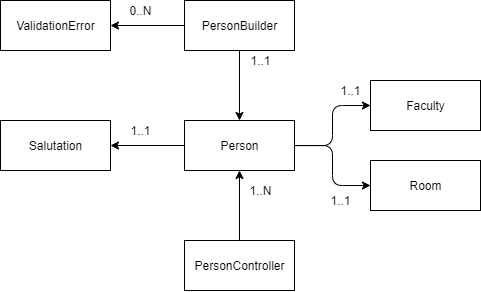

The diagram above was exported from draw.io. Its source (the exported page's mxGraphModel, read from the mxfile embedded in the PNG):
<mxGraphModel dx="678" dy="548" grid="0" gridSize="10" guides="1" tooltips="1" connect="1" arrows="1" fold="1" page="1" pageScale="1" pageWidth="827" pageHeight="1169" math="0" shadow="0">
  <root>
    <mxCell id="0" />
    <mxCell id="1" parent="0" />
    <mxCell id="11" style="edgeStyle=orthogonalEdgeStyle;html=1;entryX=0;entryY=0.5;entryDx=0;entryDy=0;" edge="1" parent="1" source="2" target="10">
      <mxGeometry relative="1" as="geometry" />
    </mxCell>
    <mxCell id="12" style="edgeStyle=orthogonalEdgeStyle;html=1;entryX=0;entryY=0.5;entryDx=0;entryDy=0;" edge="1" parent="1" source="2" target="9">
      <mxGeometry relative="1" as="geometry" />
    </mxCell>
    <mxCell id="15" style="edgeStyle=orthogonalEdgeStyle;html=1;entryX=1;entryY=0.5;entryDx=0;entryDy=0;endArrow=classic;endFill=1;" edge="1" parent="1" source="2" target="3">
      <mxGeometry relative="1" as="geometry" />
    </mxCell>
    <mxCell id="2" value="Person" style="html=1;" vertex="1" parent="1">
      <mxGeometry x="414" y="280" width="110" height="50" as="geometry" />
    </mxCell>
    <mxCell id="3" value="Salutation" style="html=1;" vertex="1" parent="1">
      <mxGeometry x="230" y="280" width="110" height="50" as="geometry" />
    </mxCell>
    <mxCell id="13" style="edgeStyle=orthogonalEdgeStyle;html=1;entryX=0.5;entryY=0;entryDx=0;entryDy=0;endArrow=classic;endFill=1;" edge="1" parent="1" source="4" target="2">
      <mxGeometry relative="1" as="geometry" />
    </mxCell>
    <mxCell id="14" style="edgeStyle=orthogonalEdgeStyle;html=1;entryX=1;entryY=0.5;entryDx=0;entryDy=0;endArrow=classic;endFill=1;" edge="1" parent="1" source="4" target="5">
      <mxGeometry relative="1" as="geometry" />
    </mxCell>
    <mxCell id="4" value="PersonBuilder" style="html=1;" vertex="1" parent="1">
      <mxGeometry x="414" y="160" width="110" height="50" as="geometry" />
    </mxCell>
    <mxCell id="5" value="ValidationError" style="html=1;" vertex="1" parent="1">
      <mxGeometry x="230" y="160" width="110" height="50" as="geometry" />
    </mxCell>
    <mxCell id="16" style="edgeStyle=orthogonalEdgeStyle;html=1;entryX=0.5;entryY=1;entryDx=0;entryDy=0;endArrow=classic;endFill=1;" edge="1" parent="1" source="6" target="2">
      <mxGeometry relative="1" as="geometry" />
    </mxCell>
    <mxCell id="6" value="PersonController" style="html=1;" vertex="1" parent="1">
      <mxGeometry x="414" y="400" width="110" height="50" as="geometry" />
    </mxCell>
    <mxCell id="9" value="Faculty" style="html=1;" vertex="1" parent="1">
      <mxGeometry x="600" y="240" width="110" height="50" as="geometry" />
    </mxCell>
    <mxCell id="10" value="Room" style="html=1;" vertex="1" parent="1">
      <mxGeometry x="600" y="320" width="110" height="50" as="geometry" />
    </mxCell>
    <mxCell id="21" value="1..N" style="text;html=1;align=center;verticalAlign=middle;resizable=0;points=[];autosize=1;strokeColor=none;fillColor=none;" vertex="1" parent="1">
      <mxGeometry x="470" y="340" width="40" height="20" as="geometry" />
    </mxCell>
    <mxCell id="22" value="1..1" style="text;html=1;align=center;verticalAlign=middle;resizable=0;points=[];autosize=1;strokeColor=none;fillColor=none;" vertex="1" parent="1">
      <mxGeometry x="350" y="280" width="40" height="20" as="geometry" />
    </mxCell>
    <mxCell id="23" value="0..N" style="text;html=1;align=center;verticalAlign=middle;resizable=0;points=[];autosize=1;strokeColor=none;fillColor=none;" vertex="1" parent="1">
      <mxGeometry x="350" y="160" width="40" height="20" as="geometry" />
    </mxCell>
    <mxCell id="24" value="1..1" style="text;html=1;align=center;verticalAlign=middle;resizable=0;points=[];autosize=1;strokeColor=none;fillColor=none;" vertex="1" parent="1">
      <mxGeometry x="470" y="210" width="40" height="20" as="geometry" />
    </mxCell>
    <mxCell id="25" value="1..1" style="text;html=1;align=center;verticalAlign=middle;resizable=0;points=[];autosize=1;strokeColor=none;fillColor=none;" vertex="1" parent="1">
      <mxGeometry x="560" y="240" width="40" height="20" as="geometry" />
    </mxCell>
    <mxCell id="26" value="1..1" style="text;html=1;align=center;verticalAlign=middle;resizable=0;points=[];autosize=1;strokeColor=none;fillColor=none;" vertex="1" parent="1">
      <mxGeometry x="550" y="350" width="40" height="20" as="geometry" />
    </mxCell>
  </root>
</mxGraphModel>